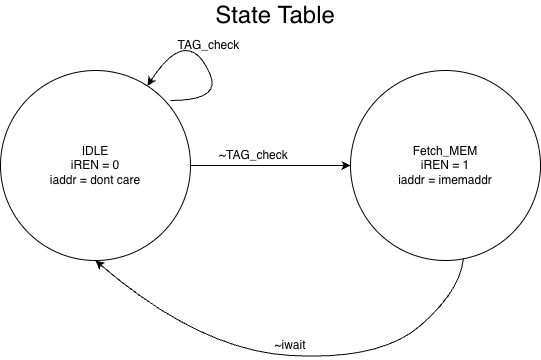

The diagram above was exported from draw.io. Its source (the exported page's mxGraphModel, read from the mxfile embedded in the PNG):
<mxGraphModel dx="1185" dy="610" grid="1" gridSize="10" guides="1" tooltips="1" connect="1" arrows="1" fold="1" page="1" pageScale="1" pageWidth="850" pageHeight="1100" math="0" shadow="0">
  <root>
    <mxCell id="0" />
    <mxCell id="1" parent="0" />
    <mxCell id="uYCBCTkpPhrIE7TKTF4x-1" edge="1" parent="1" source="uYCBCTkpPhrIE7TKTF4x-2" style="edgeStyle=orthogonalEdgeStyle;rounded=0;orthogonalLoop=1;jettySize=auto;html=1;exitX=1;exitY=0.5;exitDx=0;exitDy=0;entryX=0;entryY=0.5;entryDx=0;entryDy=0;" target="uYCBCTkpPhrIE7TKTF4x-3">
      <mxGeometry relative="1" as="geometry" />
    </mxCell>
    <mxCell id="uYCBCTkpPhrIE7TKTF4x-2" parent="1" style="ellipse;whiteSpace=wrap;html=1;aspect=fixed;" value="&lt;div&gt;IDLE&lt;/div&gt;&lt;div&gt;iREN = 0&lt;/div&gt;&lt;div&gt;iaddr = dont care&lt;/div&gt;" vertex="1">
      <mxGeometry height="190" width="190" x="140" y="200" as="geometry" />
    </mxCell>
    <mxCell id="uYCBCTkpPhrIE7TKTF4x-3" parent="1" style="ellipse;whiteSpace=wrap;html=1;aspect=fixed;" value="&lt;div&gt;Fetch_MEM&lt;/div&gt;&lt;div&gt;iREN = 1&lt;/div&gt;&lt;div&gt;iaddr = imemaddr&lt;/div&gt;" vertex="1">
      <mxGeometry height="190" width="190" x="490" y="200" as="geometry" />
    </mxCell>
    <mxCell id="uYCBCTkpPhrIE7TKTF4x-4" parent="1" style="text;html=1;whiteSpace=wrap;strokeColor=none;fillColor=none;align=center;verticalAlign=middle;rounded=0;" value="~TAG_check&amp;nbsp;" vertex="1">
      <mxGeometry height="30" width="60" x="365" y="270" as="geometry" />
    </mxCell>
    <mxCell id="uYCBCTkpPhrIE7TKTF4x-5" edge="1" parent="1" style="curved=1;endArrow=classic;html=1;rounded=0;" target="uYCBCTkpPhrIE7TKTF4x-2" value="">
      <mxGeometry height="50" relative="1" width="50" as="geometry">
        <Array as="points">
          <mxPoint x="360" y="230" />
          <mxPoint x="340" y="180" />
          <mxPoint x="310" y="180" />
        </Array>
        <mxPoint x="310" y="230" as="sourcePoint" />
        <mxPoint x="360" y="180" as="targetPoint" />
      </mxGeometry>
    </mxCell>
    <mxCell id="uYCBCTkpPhrIE7TKTF4x-6" parent="1" style="text;html=1;whiteSpace=wrap;strokeColor=none;fillColor=none;align=center;verticalAlign=middle;rounded=0;" value="TAG_check&amp;nbsp;" vertex="1">
      <mxGeometry height="30" width="60" x="320" y="160" as="geometry" />
    </mxCell>
    <mxCell id="uYCBCTkpPhrIE7TKTF4x-7" edge="1" parent="1" source="uYCBCTkpPhrIE7TKTF4x-3" style="curved=1;endArrow=classic;html=1;rounded=0;entryX=0.5;entryY=1;entryDx=0;entryDy=0;exitX=0.594;exitY=0.99;exitDx=0;exitDy=0;exitPerimeter=0;" target="uYCBCTkpPhrIE7TKTF4x-2" value="">
      <mxGeometry height="50" relative="1" width="50" as="geometry">
        <Array as="points">
          <mxPoint x="600" y="420" />
          <mxPoint x="520" y="490" />
          <mxPoint x="340" y="480" />
        </Array>
        <mxPoint x="568" y="390" as="sourcePoint" />
        <mxPoint x="220" y="440" as="targetPoint" />
      </mxGeometry>
    </mxCell>
    <mxCell id="uYCBCTkpPhrIE7TKTF4x-8" parent="1" style="text;html=1;whiteSpace=wrap;strokeColor=none;fillColor=none;align=center;verticalAlign=middle;rounded=0;" value="~iwait" vertex="1">
      <mxGeometry height="30" width="60" x="400" y="460" as="geometry" />
    </mxCell>
    <mxCell id="uYCBCTkpPhrIE7TKTF4x-9" parent="1" style="text;html=1;whiteSpace=wrap;strokeColor=none;fillColor=none;align=center;verticalAlign=middle;rounded=0;" value="&lt;font style=&quot;font-size: 24px;&quot;&gt;State Table&lt;/font&gt;" vertex="1">
      <mxGeometry height="30" width="150" x="340" y="130" as="geometry" />
    </mxCell>
  </root>
</mxGraphModel>